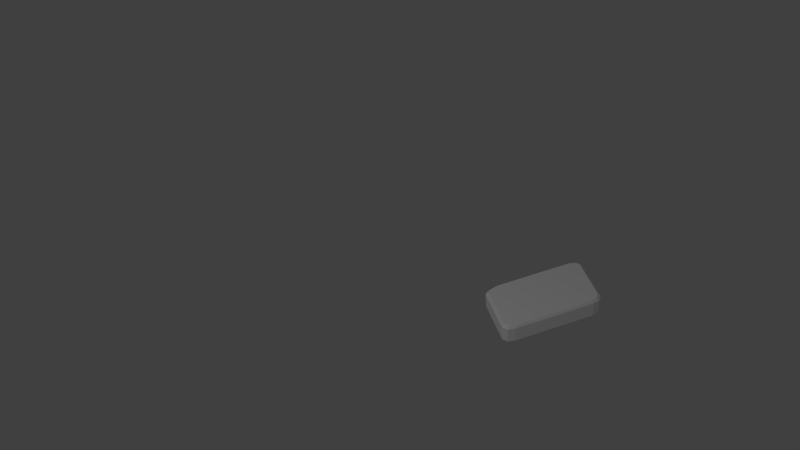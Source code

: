 # Source: button_small.blend  (saved by Blender 2.66.0; exported with 4.5.12 LTS)
import bpy
from mathutils import Matrix  # noqa: F401  (used for matrix-valued properties, if any)

bpy.ops.wm.read_factory_settings(use_empty=True)
scene = bpy.context.scene
scene.name = 'Scene'

# ---- collections
col_collection_1 = bpy.data.collections.new('Collection 1'); scene.collection.children.link(col_collection_1)

# ---- materials (node trees are filled in below, after node groups)
mat_wall = bpy.data.materials.new('wall')
mat_wall.alpha_threshold = 0.0
mat_wall.use_transparent_shadow = False
mat_wall.diffuse_color = (1.0, 1.0, 1.0, 1.0)
mat_wall.roughness = 0.5
mat_wall.line_color = (0.0, 0.0, 0.0, 1.0)

# ---- material node trees

# ---- world
world_world = bpy.data.worlds.new('World'); scene.world = world_world
world_world.color = (0.05088, 0.05088, 0.05088)
world_world.use_sun_shadow = False
world_world.sun_shadow_jitter_overblur = 0.0
world_world.cycles.sampling_method = 'MANUAL'
world_world.cycles.sample_map_resolution = 256

# ---- cameras
cam_camera = bpy.data.cameras.new('Camera')
cam_camera.clip_end = 100.0
cam_camera.lens = 35.0
cam_camera.sensor_width = 32.0
cam_camera.sensor_height = 18.0
cam_camera.ortho_scale = 7.314
cam_camera.dof.focus_distance = 0.0
cam_camera.dof.aperture_fstop = 128.0

# ---- lights
light_lamp = bpy.data.lights.new('Lamp', 'POINT')
light_lamp.transmission_factor = 0.0
light_lamp.cutoff_distance = 30.0
light_lamp.energy = 100.0
light_lamp.shadow_buffer_clip_start = 1.001
light_lamp.shadow_soft_size = 0.1
light_lamp.shadow_maximum_resolution = 0.006
light_lamp.use_absolute_resolution = True
light_lamp.cycles.use_multiple_importance_sampling = False

# ---- meshes
me_cube_001 = bpy.data.meshes.new('Cube.001')
me_cube_001.from_pydata([(-0.5892, -0.08041, -0.3791), (-0.5892, 0.1817, -0.3791), (-0.5008, 0.1817, -0.4003), (-0.5008, -0.08041, -0.4003), (-0.6404, -0.08041, -0.3108), (-0.6404, 0.1817, -0.3108), (-0.5008, 0.1817, -0.3108), (0.5061, 0.1817, -0.4003), (0.5061, -0.08041, -0.4003), (0.5061, 0.1817, -0.3108), (0.591, 0.1817, -0.3767), (0.591, -0.08041, -0.3767), (0.6363, 0.1817, -0.3108), (0.6363, -0.08041, -0.3108), (-0.6404, -0.08041, 0.321), (-0.6404, 0.1817, 0.321), (-0.5008, 0.1817, 0.321), (0.5061, 0.1817, 0.321), (0.6363, 0.1817, 0.321), (0.6363, -0.08041, 0.321), (-0.6012, -0.08041, 0.3639), (-0.6012, 0.1817, 0.3639), (-0.5008, 0.1817, 0.3948), (-0.5008, -0.08041, 0.3948), (0.5061, 0.1817, 0.3948), (0.5061, -0.08041, 0.3948), (0.5898, 0.1817, 0.3688), (0.5898, -0.08041, 0.3688), (-0.5558, -0.1214, -0.3575), (-0.4723, -0.1214, -0.3776), (-0.604, -0.1214, -0.2931), (-0.4723, -0.1214, -0.2931), (0.4773, -0.1214, -0.3776), (0.4773, -0.1214, -0.2931), (0.5575, -0.1214, -0.3553), (0.6002, -0.1214, -0.2931), (-0.604, -0.1214, 0.3028), (-0.4723, -0.1214, 0.3028), (0.4773, -0.1214, 0.3028), (0.6002, -0.1214, 0.3028), (-0.567, -0.1214, 0.3432), (-0.4723, -0.1214, 0.3724), (0.4773, -0.1214, 0.3724), (0.5564, -0.1214, 0.3479)], [], [(4, 5, 1, 0), (5, 6, 2, 1), (3, 2, 7, 8), (19, 27, 43, 39), (0, 1, 2, 3), (12, 9, 17, 18), (8, 7, 10, 11), (9, 6, 16, 17), (0, 3, 29, 28), (2, 6, 9, 7), (12, 13, 11, 10), (7, 9, 12, 10), (5, 4, 14, 15), (27, 25, 42, 43), (18, 17, 24, 26), (16, 15, 21, 22), (17, 16, 22, 24), (6, 5, 15, 16), (13, 12, 18, 19), (23, 20, 40, 41), (20, 14, 36, 40), (13, 19, 39, 35), (23, 22, 21, 20), (22, 23, 25, 24), (24, 25, 27, 26), (8, 11, 34, 32), (4, 0, 28, 30), (15, 14, 20, 21), (19, 18, 26, 27), (14, 4, 30, 36), (31, 30, 28, 29), (31, 29, 32, 33), (33, 32, 34, 35), (31, 33, 38, 37), (33, 35, 39, 38), (30, 31, 37, 36), (36, 37, 41, 40), (37, 38, 42, 41), (38, 39, 43, 42), (11, 13, 35, 34), (3, 8, 32, 29), (25, 23, 41, 42)])
_uv = me_cube_001.uv_layers.new(name='UVMap')
_uv.uv.foreach_set('vector', [0.159, 0.4422, 0.1656, 0.4511, 0.1757, 0.4376, 0.1696, 0.428, 0.1656, 0.4511, 0.1931, 0.4511, 0.1931, 0.4334, 0.1757, 0.4376, 0.1879, 0.4237, 0.1931, 0.4334, 0.3917, 0.4334, 0.3959, 0.4237, 0.4228, 0.5727, 0.4132, 0.5826, 0.407, 0.5778, 0.4162, 0.5684, 0.1696, 0.428, 0.1757, 0.4376, 0.1931, 0.4334, 0.1879, 0.4237, 0.4174, 0.4511, 0.3917, 0.4511, 0.3917, 0.5757, 0.4174, 0.5757, 0.3959, 0.4237, 0.3917, 0.4334, 0.4084, 0.4381, 0.4134, 0.4285, 0.3917, 0.4511, 0.1931, 0.4511, 0.1931, 0.5757, 0.3917, 0.5757, 0.1696, 0.428, 0.1879, 0.4237, 0.1929, 0.4268, 0.1756, 0.431, 0.1931, 0.4334, 0.1931, 0.4511, 0.3917, 0.4511, 0.3917, 0.4334, 0.4174, 0.4511, 0.4228, 0.4422, 0.4134, 0.4285, 0.4084, 0.4381, 0.3917, 0.4334, 0.3917, 0.4511, 0.4174, 0.4511, 0.4084, 0.4381, 0.1656, 0.4511, 0.159, 0.4422, 0.159, 0.5727, 0.1656, 0.5757, 0.4132, 0.5826, 0.3959, 0.5879, 0.3906, 0.5829, 0.407, 0.5778, 0.4174, 0.5757, 0.3917, 0.5757, 0.3917, 0.5902, 0.4082, 0.5851, 0.1931, 0.5757, 0.1656, 0.5757, 0.1733, 0.5841, 0.1931, 0.5902, 0.3917, 0.5757, 0.1931, 0.5757, 0.1931, 0.5902, 0.3917, 0.5902, 0.1931, 0.4511, 0.1656, 0.4511, 0.1656, 0.5757, 0.1931, 0.5757, 0.4228, 0.4422, 0.4174, 0.4511, 0.4174, 0.5757, 0.4228, 0.5727, 0.1879, 0.5879, 0.1671, 0.5815, 0.1732, 0.5768, 0.1929, 0.5829, 0.1671, 0.5815, 0.159, 0.5727, 0.1655, 0.5684, 0.1732, 0.5768, 0.4228, 0.4422, 0.4228, 0.5727, 0.4162, 0.5684, 0.4162, 0.4444, 0.1879, 0.5879, 0.1931, 0.5902, 0.1733, 0.5841, 0.1671, 0.5815, 0.1931, 0.5902, 0.1879, 0.5879, 0.3959, 0.5879, 0.3917, 0.5902, 0.3917, 0.5902, 0.3959, 0.5879, 0.4132, 0.5826, 0.4082, 0.5851, 0.3959, 0.4237, 0.4134, 0.4285, 0.4073, 0.4314, 0.3906, 0.4268, 0.159, 0.4422, 0.1696, 0.428, 0.1756, 0.431, 0.1655, 0.4444, 0.1656, 0.5757, 0.159, 0.5727, 0.1671, 0.5815, 0.1733, 0.5841, 0.4228, 0.5727, 0.4174, 0.5757, 0.4082, 0.5851, 0.4132, 0.5826, 0.159, 0.5727, 0.159, 0.4422, 0.1655, 0.4444, 0.1655, 0.5684, 0.1929, 0.4444, 0.1655, 0.4444, 0.1756, 0.431, 0.1929, 0.4268, 0.1929, 0.4444, 0.1929, 0.4268, 0.3906, 0.4268, 0.3906, 0.4444, 0.3906, 0.4444, 0.3906, 0.4268, 0.4073, 0.4314, 0.4162, 0.4444, 0.1929, 0.4444, 0.3906, 0.4444, 0.3906, 0.5684, 0.1929, 0.5684, 0.3906, 0.4444, 0.4162, 0.4444, 0.4162, 0.5684, 0.3906, 0.5684, 0.1655, 0.4444, 0.1929, 0.4444, 0.1929, 0.5684, 0.1655, 0.5684, 0.1655, 0.5684, 0.1929, 0.5684, 0.1929, 0.5829, 0.1732, 0.5768, 0.1929, 0.5684, 0.3906, 0.5684, 0.3906, 0.5829, 0.1929, 0.5829, 0.3906, 0.5684, 0.4162, 0.5684, 0.407, 0.5778, 0.3906, 0.5829, 0.4134, 0.4285, 0.4228, 0.4422, 0.4162, 0.4444, 0.4073, 0.4314, 0.1879, 0.4237, 0.3959, 0.4237, 0.3906, 0.4268, 0.1929, 0.4268, 0.3959, 0.5879, 0.1879, 0.5879, 0.1929, 0.5829, 0.3906, 0.5829])
me_cube_001.materials.append(mat_wall)
me_cube_001.use_remesh_preserve_volume = False
me_cube_001.use_remesh_preserve_attributes = False
me_cube_001.use_mirror_vertex_groups = False
me_cube_001.update()

# ---- objects
ob_cube = bpy.data.objects.new('Cube', me_cube_001)
ob_lamp = bpy.data.objects.new('Lamp', light_lamp)
ob_camera = bpy.data.objects.new('Camera', cam_camera)

# ---- transforms, parenting, visibility, modifiers, constraints
ob_cube.location = (-0.03133, 0.00302, 1.045)
ob_cube.scale = (0.5561, 0.5097, 0.4693)
ob_cube.lineart.crease_threshold = 0.0
ob_lamp.location = (-3.105, -4.249, -0.8112)
ob_lamp.rotation_euler = (0.6503, 0.05522, 1.866)
ob_lamp.lock_rotations_4d = False
ob_lamp.empty_display_type = 'ARROWS'
ob_lamp.color = (0.0, 0.0, 0.0, 0.0)
ob_lamp.lineart.crease_threshold = 0.0
ob_camera.location = (-1.611, -4.776, -2.291)
ob_camera.rotation_euler = (2.346, 0.3029, 0.1021)
ob_camera.lock_rotations_4d = False
ob_camera.empty_display_type = 'ARROWS'
ob_camera.color = (0.0, 0.0, 0.0, 0.0)
ob_camera.display_type = 'WIRE'
ob_camera.lineart.crease_threshold = 0.0

# ---- collection membership
col_collection_1.objects.link(ob_cube)
col_collection_1.objects.link(ob_lamp)
col_collection_1.objects.link(ob_camera)

# ---- scene / render settings (as saved in the file)
scene.camera = ob_camera
scene.frame_start = 1; scene.frame_end = 250; scene.frame_set(1)
scene.render.engine = 'BLENDER_EEVEE_NEXT'
scene.render.image_settings.color_mode = 'RGB'
scene.render.image_settings.compression = 90
scene.render.resolution_percentage = 50
scene.render.dither_intensity = 0.0
scene.render.bake_margin = 2
scene.cycles.use_denoising = False
scene.cycles.samples = 10
scene.cycles.sampling_pattern = 'TABULATED_SOBOL'
scene.cycles.light_sampling_threshold = 0.0
scene.cycles.use_adaptive_sampling = False
scene.cycles.use_light_tree = False
scene.cycles.blur_glossy = 0.0
scene.cycles.volume_bounces = 1
scene.cycles.pixel_filter_type = 'GAUSSIAN'
scene.cycles.sample_clamp_indirect = 0.0
scene.view_settings.view_transform = 'Standard'
bpy.context.view_layer.update()
